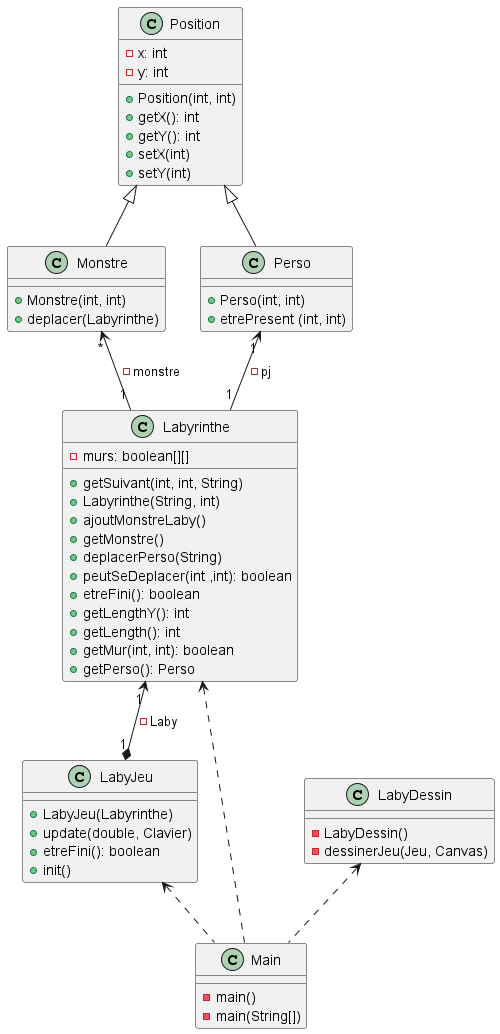

The diagram above was rendered by PlantUML. Its source (embedded in the PNG):
@startuml

class Position{
- x: int
- y: int
+ Position(int, int)
+ getX(): int
+ getY(): int
+ setX(int)
+ setY(int)
}

Position <|-- Monstre

class Monstre {
+ Monstre(int, int)
+ deplacer(Labyrinthe)
}

Position <|-- Perso

class Perso {
+ Perso(int, int)
+ etrePresent (int, int)
}

Monstre "*" <-- "1" Labyrinthe : -monstre
Perso "1" <-- "1" Labyrinthe : - pj

class Labyrinthe {
- murs: boolean[][]
+ getSuivant(int, int, String)
+ Labyrinthe(String, int)
+ ajoutMonstreLaby()
+ getMonstre()
+ deplacerPerso(String)
+ peutSeDeplacer(int ,int): boolean
+ etreFini(): boolean
+ getLengthY(): int
+ getLength(): int
+ getMur(int, int): boolean
+ getPerso(): Perso
}

Labyrinthe "1" <--* "1" LabyJeu : - Laby

class LabyJeu{
+ LabyJeu(Labyrinthe)
+ update(double, Clavier)
+ etreFini(): boolean
+ init()
}

LabyJeu <.. Main

class Main{
- main()
- main(String[])
}

Labyrinthe <.. Main
LabyDessin <.. Main

class LabyDessin{
- LabyDessin()
- dessinerJeu(Jeu, Canvas)
}

@enduml